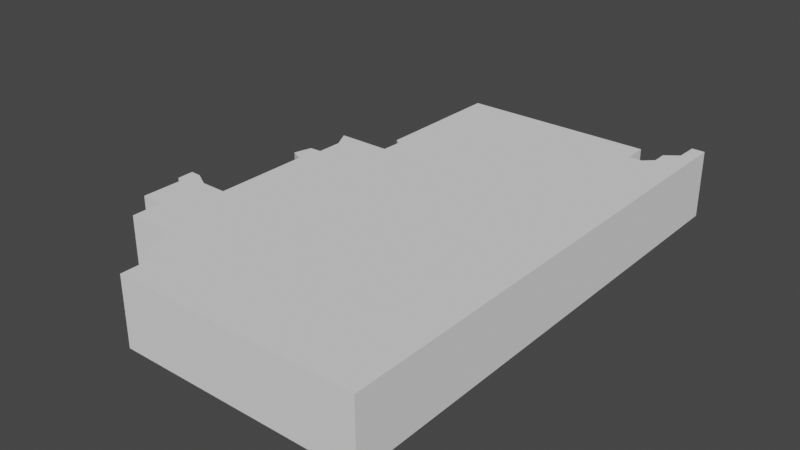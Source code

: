 # Source: District1Filled.blend  (saved by Blender 2.80.75; exported with 4.5.12 LTS)
import bpy
from mathutils import Matrix  # noqa: F401  (used for matrix-valued properties, if any)

bpy.ops.wm.read_factory_settings(use_empty=True)
scene = bpy.context.scene
scene.name = 'Scene'

# ---- collections
col_collection = bpy.data.collections.new('Collection'); scene.collection.children.link(col_collection)

# ---- node groups
ng_auto_smooth = bpy.data.node_groups.new('Auto Smooth', 'GeometryNodeTree')
_s = ng_auto_smooth.interface.new_socket(name='Geometry', in_out='OUTPUT', socket_type='NodeSocketGeometry')
_s = ng_auto_smooth.interface.new_socket(name='Geometry', in_out='INPUT', socket_type='NodeSocketGeometry')
_s = ng_auto_smooth.interface.new_socket(name='Angle', in_out='INPUT', socket_type='NodeSocketFloat')
_s.subtype = 'ANGLE'
_s.min_value = 0.0
_s.max_value = 3.142
ng_auto_smooth.is_modifier = True
_N = ng_auto_smooth.nodes; _L = ng_auto_smooth.links
n0 = _N.new('NodeGroupOutput'); n0.name = 'Group Output'; n0.location = (480, -100)
n1 = _N.new('NodeGroupInput'); n1.name = 'Group Input'; n1.location = (-420, -300)
n2 = _N.new('NodeGroupInput'); n2.name = 'Group Input.001'; n2.location = (-60, -100)
n3 = _N.new('GeometryNodeSetShadeSmooth'); n3.name = 'Set Shade Smooth'; n3.location = (120, -100)
n3.domain = 'EDGE'
n4 = _N.new('GeometryNodeSetShadeSmooth'); n4.name = 'Set Shade Smooth.001'; n4.location = (300, -100)
n5 = _N.new('GeometryNodeInputMeshEdgeAngle'); n5.name = 'Edge Angle'; n5.location = (-420, -220)
n6 = _N.new('GeometryNodeInputEdgeSmooth'); n6.name = 'Is Edge Smooth'; n6.location = (-60, -160)
n7 = _N.new('GeometryNodeInputShadeSmooth'); n7.name = 'Is Face Smooth'; n7.location = (-240, -340)
n8 = _N.new('FunctionNodeBooleanMath'); n8.name = 'Boolean Math'; n8.location = (-60, -220)
n9 = _N.new('FunctionNodeCompare'); n9.name = 'Compare'; n9.location = (-240, -180)
n9.operation = 'LESS_EQUAL'
_L.new(n5.outputs[0], n9.inputs[0])
_L.new(n4.outputs[0], n0.inputs[0])
_L.new(n1.outputs[1], n9.inputs[1])
_L.new(n9.outputs[0], n8.inputs[0])
_L.new(n7.outputs[0], n8.inputs[1])
_L.new(n2.outputs[0], n3.inputs[0])
_L.new(n6.outputs[0], n3.inputs[1])
_L.new(n3.outputs[0], n4.inputs[0])
_L.new(n8.outputs[0], n3.inputs[2])
n0.is_active_output = True

# ---- world
world_world = bpy.data.worlds.new('World'); scene.world = world_world
world_world.use_nodes = True; world_world.node_tree.nodes.clear()
_N = world_world.node_tree.nodes; _L = world_world.node_tree.links
n0 = _N.new('ShaderNodeOutputWorld'); n0.name = 'World Output'; n0.location = (300, 300)
n1 = _N.new('ShaderNodeBackground'); n1.name = 'Background'; n1.location = (10, 300)
n1.inputs[0].default_value = (0.05088, 0.05088, 0.05088, 1.0)
_L.new(n1.outputs[0], n0.inputs[0])
n0.is_active_output = True
world_world.color = (0.05088, 0.05088, 0.05088)
world_world.use_sun_shadow = False
world_world.sun_shadow_jitter_overblur = 0.0

# ---- meshes
me_plane_038 = bpy.data.meshes.new('Plane.038')
me_plane_038.from_pydata([(0.5507, 0.1866, 0.0), (0.5592, 0.1816, 0.0), (0.5579, 0.1509, 0.0), (0.48, 0.1511, 0.0), (0.4938, 0.1244, 0.0), (0.4932, 0.0873, 0.0), (0.4759, 0.08666, 0.0), (0.469, 0.06037, 0.0), (0.487, 0.05158, 0.0), (0.487, -0.08972, 0.0), (0.4487, -0.08908, 0.0), (0.4249, -0.07583, 0.0), (0.4094, -0.0752, 0.0), (0.4101, -0.09957, 0.0), (0.4192, -0.09957, 0.0), (0.4192, -0.1641, 0.0), (0.4527, -0.1653, 0.0), (0.4533, -0.2091, 0.0), (0.5329, -0.2085, 0.0), (0.5336, -0.2556, 0.0), (0.5599, -0.2553, 0.0), (0.5604, -0.3111, 0.0), (0.552, 0.3815, 0.0), (0.8369, 0.3821, 0.0), (0.8382, 0.3468, 0.0), (0.8572, 0.3475, 0.0), (0.8711, 0.3607, 0.0), (0.8711, 0.3827, 0.0), (0.8907, 0.3978, 0.0), (0.8914, 0.4307, 0.0), (0.9104, 0.4307, 0.0), (0.917, -0.3129, 0.0), (0.5604, -0.3111, 0.1), (0.917, -0.3129, 0.1), (0.4932, 0.0873, 0.1), (0.4938, 0.1244, 0.1), (0.5579, 0.1509, 0.1), (0.5592, 0.1816, 0.1), (0.8382, 0.3468, 0.1), (0.8572, 0.3475, 0.1), (0.8711, 0.3607, 0.1), (0.8711, 0.3827, 0.1), (0.552, 0.3815, 0.1), (0.5507, 0.1866, 0.1), (0.48, 0.1511, 0.1), (0.4759, 0.08666, 0.1), (0.469, 0.06037, 0.1), (0.487, -0.08972, 0.1), (0.487, 0.05158, 0.1), (0.4487, -0.08908, 0.1), (0.4249, -0.07583, 0.1), (0.4094, -0.0752, 0.1), (0.4101, -0.09957, 0.1), (0.4192, -0.09957, 0.1), (0.4192, -0.1641, 0.1), (0.4527, -0.1653, 0.1), (0.4533, -0.2091, 0.1), (0.5329, -0.2085, 0.1), (0.5336, -0.2556, 0.1), (0.5599, -0.2553, 0.1), (0.8907, 0.3978, 0.1), (0.9104, 0.4307, 0.1), (0.8369, 0.3821, 0.1), (0.8914, 0.4307, 0.1)], [], [(28, 29, 30), (22, 23, 24), (24, 0, 22), (24, 1, 0), (2, 4, 3), (30, 31, 28), (27, 28, 31), (31, 26, 27), (25, 26, 31), (24, 25, 31), (1, 24, 31), (2, 1, 31), (4, 2, 31), (5, 4, 31), (6, 5, 7), (7, 5, 8), (12, 11, 13), (13, 11, 14), (11, 10, 14), (14, 10, 15), (15, 10, 16), (10, 9, 16), (5, 31, 8), (8, 31, 9), (31, 16, 9), (17, 16, 18), (18, 16, 31), (19, 18, 20), (20, 18, 31), (31, 21, 20), (60, 61, 63), (42, 38, 62), (38, 42, 43), (38, 43, 37), (36, 44, 35), (61, 60, 33), (41, 33, 60), (33, 41, 40), (39, 33, 40), (38, 33, 39), (37, 33, 38), (36, 33, 37), (35, 33, 36), (34, 33, 35), (45, 46, 34), (46, 48, 34), (51, 52, 50), (52, 53, 50), (50, 53, 49), (53, 54, 49), (54, 55, 49), (49, 55, 47), (34, 48, 33), (48, 47, 33), (33, 47, 55), (56, 57, 55), (57, 33, 55), (58, 59, 57), (59, 33, 57), (33, 59, 32), (30, 61, 33, 31), (17, 18, 57, 56), (3, 4, 35, 44), (18, 19, 58, 57), (5, 34, 35, 4), (7, 8, 48, 46), (19, 20, 59, 58), (5, 6, 45, 34), (20, 21, 32, 59), (6, 7, 46, 45), (0, 43, 42, 22), (9, 47, 48, 8), (22, 42, 62, 23), (9, 10, 49, 47), (23, 62, 38, 24), (10, 11, 50, 49), (24, 38, 39, 25), (11, 12, 51, 50), (25, 39, 40, 26), (12, 13, 52, 51), (26, 40, 41, 27), (13, 14, 53, 52), (27, 41, 60, 28), (14, 15, 54, 53), (1, 37, 43, 0), (28, 60, 63, 29), (15, 16, 55, 54), (2, 36, 37, 1), (29, 63, 61, 30), (21, 31, 33, 32), (16, 17, 56, 55), (2, 3, 44, 36)])
me_plane_038.polygons.foreach_set('use_smooth', [True] * 92)
me_plane_038.use_remesh_preserve_volume = False
me_plane_038.use_remesh_preserve_attributes = False
me_plane_038.use_mirror_vertex_groups = False
me_plane_038.update()

# ---- objects
ob_albertadistrictoutline = bpy.data.objects.new('AlbertaDistrictOutline', me_plane_038)

# ---- transforms, parenting, visibility, modifiers, constraints
ob_albertadistrictoutline.location = (0.1551, -1.987, 0.0)
ob_albertadistrictoutline.lineart.crease_threshold = 0.0
_m = ob_albertadistrictoutline.modifiers.new('Auto Smooth', 'NODES')
_m.node_group = ng_auto_smooth
_gi = [s.identifier for s in ng_auto_smooth.interface.items_tree if s.item_type == 'SOCKET' and s.in_out == 'INPUT']
_m[_gi[1]] = 0.5236  # Angle

# ---- collection membership
col_collection.objects.link(ob_albertadistrictoutline)

# ---- scene / render settings (as saved in the file)
scene.frame_start = 1; scene.frame_end = 250; scene.frame_set(1)
scene.render.engine = 'BLENDER_EEVEE_NEXT'
scene.cycles.use_denoising = False
scene.cycles.samples = 128
scene.cycles.sampling_pattern = 'TABULATED_SOBOL'
scene.cycles.use_adaptive_sampling = False
scene.cycles.use_light_tree = False
scene.view_settings.view_transform = 'Filmic'
bpy.context.view_layer.update()

# ---- added for rendering (the .blend has no active camera and no usable light): camera, sun
cam_auto = bpy.data.cameras.new('AutoCamera')
cam_auto.lens = 50.0
cam_auto.sensor_width = 36.0
cam_auto.clip_end = 1000.0
ob_auto_camera = bpy.data.objects.new('AutoCamera', cam_auto)
scene.collection.objects.link(ob_auto_camera)
ob_auto_camera.location = (1.65637, -2.93391, 0.720463)
ob_auto_camera.rotation_euler = (1.09748, -7.21219e-08, 0.694738)
scene.camera = ob_auto_camera
light_auto_sun = bpy.data.lights.new('AutoSun', 'SUN')
light_auto_sun.energy = 3.0
light_auto_sun.angle = 0.0523599
ob_auto_sun = bpy.data.objects.new('AutoSun', light_auto_sun)
scene.collection.objects.link(ob_auto_sun)
ob_auto_sun.rotation_euler = (0.872665, 0.174533, 0.523599)
bpy.context.view_layer.update()
